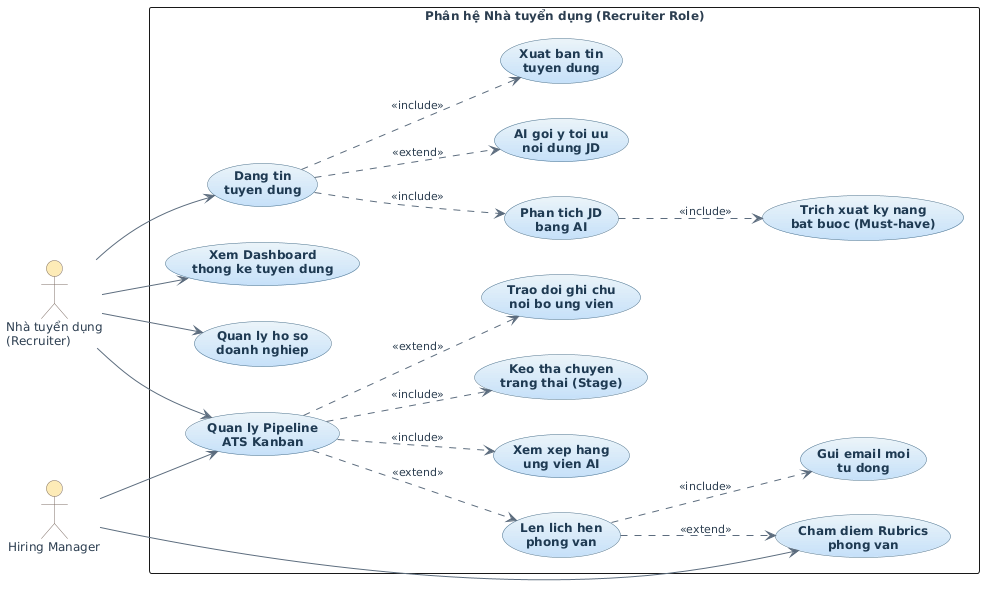

The diagram above was rendered by PlantUML. Its source (embedded in the PNG):
@startuml
left to right direction
skinparam packageStyle rectangle
skinparam defaultFontName "Segoe UI"
skinparam defaultFontSize 12
skinparam defaultFontColor #2C3E50

skinparam actor {
    BackgroundColor #FCEBB6
    BorderColor #7F6E65
}

skinparam usecase {
    BackgroundColor #EBF4FA-#C5E0F9
    BorderColor #4A708B
    FontColor #1F3A52
    FontStyle bold
}

skinparam arrow {
    Color #5D6D7E
    FontColor #2C3E50
    FontSize 11
}

actor "Nhà tuyển dụng\n(Recruiter)" as Recruiter
actor "Hiring Manager" as HM

rectangle "Phân hệ Nhà tuyển dụng (Recruiter Role)" {
    ' Chức năng 1: Công ty
    usecase "Quan ly ho so\ndoanh nghiep" as UC_Company

    ' Chức năng 2: Đăng tin
    usecase "Dang tin\ntuyen dung" as UC_PostJob
    usecase "Phan tich JD\nbang AI" as UC_AnalyzeJD
    usecase "Trich xuat ky nang\nbat buoc (Must-have)" as UC_MustHave
    usecase "AI goi y toi uu\nnoi dung JD" as UC_OptimizeJD
    usecase "Xuat ban tin\ntuyen dung" as UC_PublishJob

    ' Chức năng 3: Quản lý Kanban ATS
    usecase "Quan ly Pipeline\nATS Kanban" as UC_Kanban
    usecase "Xem xep hang\nung vien AI" as UC_RankAI
    usecase "Keo tha chuyen\ntrang thai (Stage)" as UC_MoveStage
    usecase "Trao doi ghi chu\nnoi bo ung vien" as UC_Notes
    usecase "Len lich hen\nphong van" as UC_Schedule
    usecase "Gui email moi\ntu dong" as UC_Email
    usecase "Cham diem Rubrics\nphong van" as UC_Rubrics

    ' Chức năng 4: Dashboard
    usecase "Xem Dashboard\nthong ke tuyen dung" as UC_Dash

    ' Liên kết Actor
    Recruiter --> UC_Company
    Recruiter --> UC_PostJob
    Recruiter --> UC_Kanban
    Recruiter --> UC_Dash

    HM --> UC_Kanban
    HM --> UC_Rubrics

    ' Quan hệ Include & Extend
    UC_PostJob ..> UC_AnalyzeJD : <<include>>
    UC_AnalyzeJD ..> UC_MustHave : <<include>>
    UC_PostJob ..> UC_OptimizeJD : <<extend>>
    UC_PostJob ..> UC_PublishJob : <<include>>

    UC_Kanban ..> UC_RankAI : <<include>>
    UC_Kanban ..> UC_MoveStage : <<include>>
    UC_Kanban ..> UC_Notes : <<extend>>
    UC_Kanban ..> UC_Schedule : <<extend>>
    UC_Schedule ..> UC_Email : <<include>>
    UC_Schedule ..> UC_Rubrics : <<extend>>
}
@enduml